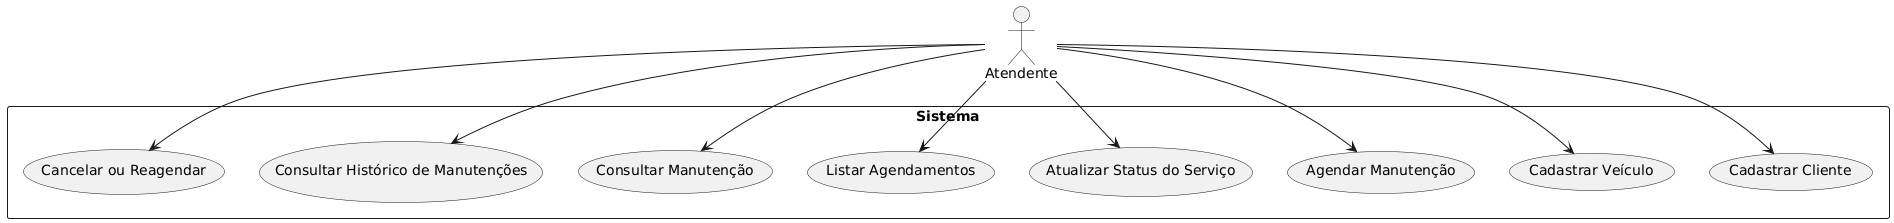

The diagram above was rendered by PlantUML. Its source (embedded in the PNG):
@startuml
actor Atendente

rectangle "Sistema" {
    usecase "Cadastrar Cliente" as UC1
    usecase "Cadastrar Veículo" as UC2
    usecase "Agendar Manutenção" as UC3
    usecase "Atualizar Status do Serviço" as UC4
    usecase "Listar Agendamentos" as UC5
    usecase "Consultar Manutenção" as UC6
    usecase "Consultar Histórico de Manutenções" as UC7
    usecase "Cancelar ou Reagendar" as UC8
}

Atendente --> UC1
Atendente --> UC2
Atendente --> UC3
Atendente --> UC4
Atendente --> UC5
Atendente --> UC6
Atendente --> UC7
Atendente --> UC8
@enduml